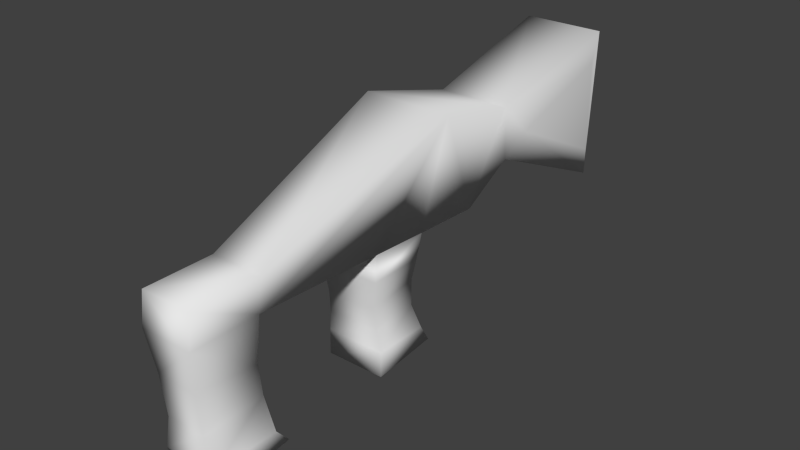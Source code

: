 # Source: crosse.blend  (saved by Blender 2.73.0; exported with 4.5.12 LTS)
import bpy
from mathutils import Matrix  # noqa: F401  (used for matrix-valued properties, if any)

bpy.ops.wm.read_factory_settings(use_empty=True)
scene = bpy.context.scene
scene.name = 'Scene'

# ---- collections
col_collection_1 = bpy.data.collections.new('Collection 1'); scene.collection.children.link(col_collection_1)

# ---- materials (node trees are filled in below, after node groups)
mat_material_002 = bpy.data.materials.new('Material.002')
mat_material_002.alpha_threshold = 0.0
mat_material_002.use_transparent_shadow = False
mat_material_002.roughness = 0.5
mat_material_002.line_color = (0.0, 0.0, 0.0, 1.0)

# ---- material node trees

# ---- world
world_world = bpy.data.worlds.new('World'); scene.world = world_world
world_world.color = (0.05088, 0.05088, 0.05088)
world_world.use_sun_shadow = False
world_world.sun_shadow_jitter_overblur = 0.0
world_world.cycles.sampling_method = 'MANUAL'
world_world.cycles.sample_map_resolution = 256

# ---- meshes
me_cube_002 = bpy.data.meshes.new('Cube.002')
me_cube_002.from_pydata([(-3.718, 2.006, 2.999), (-3.052, 9.184, 4.019), (-4.261, 2.213, -8.158), (-4.261, 10.31, -7.954), (-4.047, 10.07, -12.81), (-4.047, 1.968, -13.01), (-3.204, 9.745, -2.145), (-3.748, 2.447, -1.49), (-4.047, 9.078, 8.909), (-4.047, 0.9768, 8.705), (-5.02, -0.07137, 10.2), (-4.279, 8.12, 12.33), (2.958, 2.006, 3.002), (2.659, 9.184, 4.022), (3.252, 2.213, -8.155), (3.252, 10.31, -7.951), (3.466, 10.07, -12.81), (3.466, 1.968, -13.01), (2.561, 9.745, -2.142), (2.929, 2.447, -1.487), (3.466, 9.078, 8.911), (3.466, 0.9768, 8.707), (4.25, -0.07141, 10.2), (3.698, 8.12, 12.34), (-5.748, -33.09, -13.43), (-5.623, -33.35, -20.73), (5.174, -33.09, -13.43), (4.6, -33.35, -20.73), (4.969, -27.14, -8.577), (-6.043, -27.14, -8.581), (-6.442, -50.25, -4.439), (-6.107, -50.47, -26.68), (5.311, -50.25, -4.425), (5.646, -50.47, -26.67), (-4.032, -52.33, -24.63), (-4.264, -52.23, -6.248), (3.469, -52.33, -24.62), (3.236, -52.23, -6.239), (5.49, -36.31, -16.37), (6.0, -21.75, -23.95), (6.778, -47.74, -23.0), (6.743, -48.17, -9.506), (-6.791, -21.83, -24.03), (-5.702, -36.03, -16.52), (-7.722, -48.38, -23.16), (-7.685, -48.19, -9.097), (-4.959, -13.98, 10.43), (-5.676, -21.11, 8.421), (4.47, -21.11, 8.421), (3.753, -13.98, 10.43), (-4.911, -12.95, -4.242), (-4.911, -19.5, -4.404), (3.802, -19.5, -4.404), (3.802, -12.95, -4.242), (-4.06, -19.66, 2.905), (2.952, -19.66, 2.905), (3.255, -13.76, 3.497), (-4.534, -13.76, 3.497), (-4.201, -13.27, 0.06309), (-4.186, -19.49, -1.115), (3.079, -19.49, -1.115), (3.094, -13.27, 0.06309), (-4.911, -20.52, 6.472), (3.802, -20.52, 6.472), (3.802, -13.96, 6.634), (-4.911, -13.96, 6.634), (-5.152, -12.8, -8.377), (-5.597, -19.42, -8.465), (4.57, -19.47, -8.473), (4.172, -12.88, -8.395)], [], [(4, 3, 2), (1, 0, 7), (11, 10, 9), (3, 6, 7), (8, 9, 0), (16, 17, 14), (19, 12, 13), (21, 22, 23), (15, 14, 19), (12, 21, 20), (21, 10, 22), (7, 19, 14), (8, 1, 13), (9, 21, 12), (11, 8, 20), (1, 6, 18), (4, 16, 15), (4, 5, 17), (17, 39, 28, 68, 69, 14), (6, 3, 15), (0, 12, 19), (5, 4, 2), (6, 1, 7), (8, 11, 9), (2, 3, 7), (1, 8, 0), (15, 16, 14), (18, 19, 13), (20, 21, 23), (18, 15, 19), (13, 12, 20), (9, 10, 21), (2, 7, 14), (20, 8, 13), (0, 9, 12), (23, 11, 20), (13, 1, 18), (3, 4, 15), (16, 4, 17), (27, 39, 42, 25), (18, 6, 15), (7, 0, 19), (11, 23, 22, 10), (24, 26, 32, 30), (27, 25, 31, 33), (28, 39, 27, 26), (24, 25, 42, 29), (35, 37, 36, 34), (35, 34, 31, 30), (36, 37, 32, 33), (37, 35, 30, 32), (34, 36, 33, 31), (40, 38, 27, 33), (41, 40, 33, 32), (38, 40, 41), (38, 26, 27), (38, 41, 32, 26), (44, 45, 30, 31), (43, 44, 31, 25), (43, 45, 44), (43, 25, 24), (45, 43, 24, 30), (26, 24, 29, 28), (14, 69, 68, 28, 29, 67, 66, 2), (2, 66, 67, 29, 42, 5), (65, 62, 47, 46), (62, 63, 48, 47), (63, 64, 49, 48), (64, 65, 46, 49), (46, 47, 48, 49), (69, 66, 50, 53), (68, 69, 53, 52), (67, 68, 52, 51), (66, 67, 51, 50), (61, 58, 57, 56), (60, 61, 56, 55), (59, 60, 55, 54), (58, 59, 54, 57), (50, 51, 59, 58), (51, 52, 60, 59), (52, 53, 61, 60), (53, 50, 58, 61), (56, 57, 65, 64), (55, 56, 64, 63), (54, 55, 63, 62), (57, 54, 62, 65), (17, 5, 42, 39)])
me_cube_002.polygons.foreach_set('use_smooth', [True] * 87)
me_cube_002.materials.append(mat_material_002)
me_cube_002.use_remesh_preserve_volume = False
me_cube_002.use_remesh_preserve_attributes = False
me_cube_002.use_mirror_vertex_groups = False
me_cube_002.update()

# ---- objects
ob_cube_002 = bpy.data.objects.new('Cube.002', me_cube_002)

# ---- transforms, parenting, visibility, modifiers, constraints
ob_cube_002.location = (0.07517, -2.54, 0.829)
ob_cube_002.rotation_euler = (3.122, -0.0, 0.0)
ob_cube_002.scale = (0.1619, 0.1967, 0.1566)
ob_cube_002.lock_rotations_4d = False
ob_cube_002.empty_display_type = 'ARROWS'
ob_cube_002.lineart.crease_threshold = 0.0

# ---- collection membership
col_collection_1.objects.link(ob_cube_002)

# ---- scene / render settings (as saved in the file)
scene.frame_start = 1; scene.frame_end = 250; scene.frame_set(1)
scene.render.engine = 'BLENDER_EEVEE_NEXT'
scene.render.resolution_percentage = 50
scene.render.dither_intensity = 0.0
scene.cycles.use_denoising = False
scene.cycles.samples = 10
scene.cycles.sampling_pattern = 'TABULATED_SOBOL'
scene.cycles.light_sampling_threshold = 0.0
scene.cycles.use_adaptive_sampling = False
scene.cycles.use_light_tree = False
scene.cycles.blur_glossy = 0.0
scene.cycles.pixel_filter_type = 'GAUSSIAN'
scene.cycles.sample_clamp_indirect = 0.0
scene.view_settings.view_transform = 'Standard'
bpy.context.view_layer.update()

# ---- added for rendering (the .blend has no active camera and no usable light): camera, sun
cam_auto = bpy.data.cameras.new('AutoCamera')
cam_auto.lens = 50.0
cam_auto.sensor_width = 36.0
cam_auto.clip_end = 1000.0
ob_auto_camera = bpy.data.objects.new('AutoCamera', cam_auto)
scene.collection.objects.link(ob_auto_camera)
ob_auto_camera.location = (13.1041, -14.1121, 12.355)
ob_auto_camera.rotation_euler = (1.09748, -7.21219e-08, 0.694738)
scene.camera = ob_auto_camera
light_auto_sun = bpy.data.lights.new('AutoSun', 'SUN')
light_auto_sun.energy = 3.0
light_auto_sun.angle = 0.0523599
ob_auto_sun = bpy.data.objects.new('AutoSun', light_auto_sun)
scene.collection.objects.link(ob_auto_sun)
ob_auto_sun.rotation_euler = (0.872665, 0.174533, 0.523599)
bpy.context.view_layer.update()
